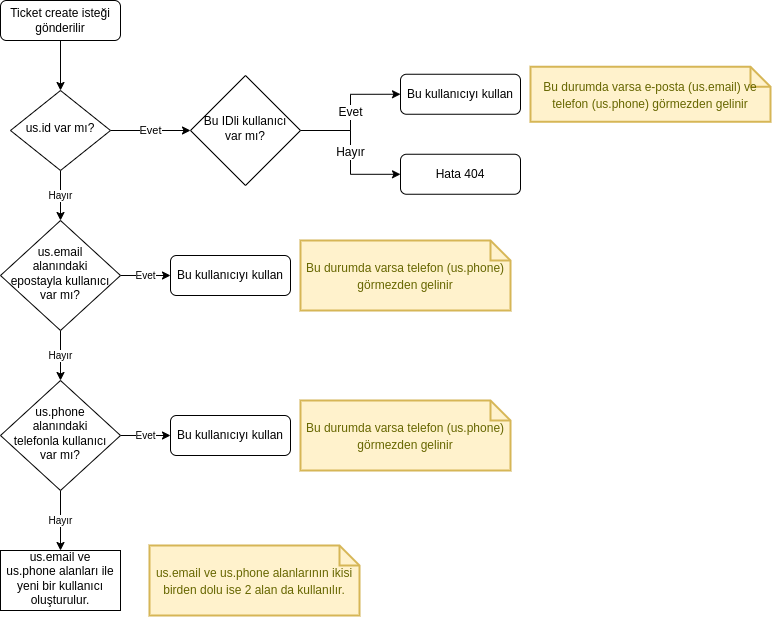

The diagram above was exported from draw.io. Its source (the exported page's mxGraphModel, read from the mxfile embedded in the PNG):
<mxGraphModel dx="1488" dy="881" grid="1" gridSize="10" guides="1" tooltips="1" connect="1" arrows="1" fold="1" page="1" pageScale="1" pageWidth="827" pageHeight="1169" math="0" shadow="0">
  <root>
    <mxCell id="WIyWlLk6GJQsqaUBKTNV-0" />
    <mxCell id="WIyWlLk6GJQsqaUBKTNV-1" parent="WIyWlLk6GJQsqaUBKTNV-0" />
    <mxCell id="Wzx6rIfMwj549IPPwar--4" style="edgeStyle=orthogonalEdgeStyle;rounded=0;orthogonalLoop=1;jettySize=auto;html=1;exitX=0.5;exitY=1;exitDx=0;exitDy=0;entryX=0.5;entryY=0;entryDx=0;entryDy=0;fontSize=10;" edge="1" parent="WIyWlLk6GJQsqaUBKTNV-1" source="WIyWlLk6GJQsqaUBKTNV-3" target="WIyWlLk6GJQsqaUBKTNV-6">
      <mxGeometry relative="1" as="geometry" />
    </mxCell>
    <mxCell id="WIyWlLk6GJQsqaUBKTNV-3" value="Ticket create isteği gönderilir" style="rounded=1;whiteSpace=wrap;html=1;fontSize=12;glass=0;strokeWidth=1;shadow=0;" parent="WIyWlLk6GJQsqaUBKTNV-1" vertex="1">
      <mxGeometry x="30" y="80" width="120" height="40" as="geometry" />
    </mxCell>
    <mxCell id="Wzx6rIfMwj549IPPwar--0" value="Evet" style="edgeStyle=orthogonalEdgeStyle;rounded=0;orthogonalLoop=1;jettySize=auto;html=1;exitX=1;exitY=0.5;exitDx=0;exitDy=0;entryX=0;entryY=0.5;entryDx=0;entryDy=0;" edge="1" parent="WIyWlLk6GJQsqaUBKTNV-1" source="WIyWlLk6GJQsqaUBKTNV-6" target="Wzx6rIfMwj549IPPwar--17">
      <mxGeometry relative="1" as="geometry" />
    </mxCell>
    <mxCell id="Wzx6rIfMwj549IPPwar--3" value="Hayır" style="edgeStyle=orthogonalEdgeStyle;rounded=0;orthogonalLoop=1;jettySize=auto;html=1;exitX=0.5;exitY=1;exitDx=0;exitDy=0;entryX=0.5;entryY=0;entryDx=0;entryDy=0;fontSize=10;" edge="1" parent="WIyWlLk6GJQsqaUBKTNV-1" source="WIyWlLk6GJQsqaUBKTNV-6" target="WIyWlLk6GJQsqaUBKTNV-10">
      <mxGeometry relative="1" as="geometry" />
    </mxCell>
    <mxCell id="WIyWlLk6GJQsqaUBKTNV-6" value="us.id var mı?" style="rhombus;whiteSpace=wrap;html=1;shadow=0;fontFamily=Helvetica;fontSize=12;align=center;strokeWidth=1;spacing=6;spacingTop=-4;" parent="WIyWlLk6GJQsqaUBKTNV-1" vertex="1">
      <mxGeometry x="40" y="170" width="100" height="80" as="geometry" />
    </mxCell>
    <mxCell id="WIyWlLk6GJQsqaUBKTNV-7" value="Bu kullanıcıyı kullan" style="rounded=1;whiteSpace=wrap;html=1;fontSize=12;glass=0;strokeWidth=1;shadow=0;" parent="WIyWlLk6GJQsqaUBKTNV-1" vertex="1">
      <mxGeometry x="430" y="153.75" width="120" height="40" as="geometry" />
    </mxCell>
    <mxCell id="Wzx6rIfMwj549IPPwar--5" value="Evet" style="edgeStyle=orthogonalEdgeStyle;rounded=0;orthogonalLoop=1;jettySize=auto;html=1;exitX=1;exitY=0.5;exitDx=0;exitDy=0;entryX=0;entryY=0.5;entryDx=0;entryDy=0;fontSize=10;" edge="1" parent="WIyWlLk6GJQsqaUBKTNV-1" source="WIyWlLk6GJQsqaUBKTNV-10" target="Wzx6rIfMwj549IPPwar--6">
      <mxGeometry relative="1" as="geometry">
        <mxPoint x="200" y="355" as="targetPoint" />
      </mxGeometry>
    </mxCell>
    <mxCell id="Wzx6rIfMwj549IPPwar--9" value="Hayır" style="edgeStyle=orthogonalEdgeStyle;rounded=0;orthogonalLoop=1;jettySize=auto;html=1;entryX=0.5;entryY=0;entryDx=0;entryDy=0;fontSize=10;" edge="1" parent="WIyWlLk6GJQsqaUBKTNV-1" source="WIyWlLk6GJQsqaUBKTNV-10" target="Wzx6rIfMwj549IPPwar--8">
      <mxGeometry relative="1" as="geometry" />
    </mxCell>
    <mxCell id="WIyWlLk6GJQsqaUBKTNV-10" value="us.email&lt;br&gt;alanındaki&lt;br&gt;epostayla kullanıcı var mı?" style="rhombus;whiteSpace=wrap;html=1;shadow=0;fontFamily=Helvetica;fontSize=12;align=center;strokeWidth=1;spacing=6;spacingTop=-4;" parent="WIyWlLk6GJQsqaUBKTNV-1" vertex="1">
      <mxGeometry x="30" y="300" width="120" height="110" as="geometry" />
    </mxCell>
    <mxCell id="Wzx6rIfMwj549IPPwar--2" value="&lt;font style=&quot;font-size: 12px;&quot;&gt;Bu durumda varsa e-posta (us.email) ve telefon (us.phone) görmezden gelinir&lt;/font&gt;" style="shape=note;strokeWidth=2;fontSize=14;size=20;whiteSpace=wrap;html=1;fillColor=#fff2cc;strokeColor=#d6b656;fontColor=#666600;" vertex="1" parent="WIyWlLk6GJQsqaUBKTNV-1">
      <mxGeometry x="560" y="146.25" width="240" height="55" as="geometry" />
    </mxCell>
    <mxCell id="Wzx6rIfMwj549IPPwar--6" value="Bu kullanıcıyı kullan" style="rounded=1;whiteSpace=wrap;html=1;fontSize=12;glass=0;strokeWidth=1;shadow=0;" vertex="1" parent="WIyWlLk6GJQsqaUBKTNV-1">
      <mxGeometry x="200" y="335" width="120" height="40" as="geometry" />
    </mxCell>
    <mxCell id="Wzx6rIfMwj549IPPwar--7" value="&lt;font style=&quot;font-size: 12px;&quot;&gt;Bu durumda varsa telefon (us.phone) görmezden gelinir&lt;/font&gt;" style="shape=note;strokeWidth=2;fontSize=14;size=20;whiteSpace=wrap;html=1;fillColor=#fff2cc;strokeColor=#d6b656;fontColor=#666600;" vertex="1" parent="WIyWlLk6GJQsqaUBKTNV-1">
      <mxGeometry x="330" y="320" width="210" height="70" as="geometry" />
    </mxCell>
    <mxCell id="Wzx6rIfMwj549IPPwar--12" value="Evet" style="edgeStyle=orthogonalEdgeStyle;rounded=0;orthogonalLoop=1;jettySize=auto;html=1;exitX=1;exitY=0.5;exitDx=0;exitDy=0;entryX=0;entryY=0.5;entryDx=0;entryDy=0;fontSize=10;" edge="1" parent="WIyWlLk6GJQsqaUBKTNV-1" source="Wzx6rIfMwj549IPPwar--8" target="Wzx6rIfMwj549IPPwar--10">
      <mxGeometry relative="1" as="geometry" />
    </mxCell>
    <mxCell id="Wzx6rIfMwj549IPPwar--15" value="Hayır" style="edgeStyle=orthogonalEdgeStyle;rounded=0;orthogonalLoop=1;jettySize=auto;html=1;fontSize=10;" edge="1" parent="WIyWlLk6GJQsqaUBKTNV-1" source="Wzx6rIfMwj549IPPwar--8" target="Wzx6rIfMwj549IPPwar--14">
      <mxGeometry relative="1" as="geometry" />
    </mxCell>
    <mxCell id="Wzx6rIfMwj549IPPwar--8" value="us.phone&lt;br&gt;alanındaki&lt;br&gt;telefonla kullanıcı var mı?" style="rhombus;whiteSpace=wrap;html=1;shadow=0;fontFamily=Helvetica;fontSize=12;align=center;strokeWidth=1;spacing=6;spacingTop=-4;" vertex="1" parent="WIyWlLk6GJQsqaUBKTNV-1">
      <mxGeometry x="30" y="460" width="120" height="110" as="geometry" />
    </mxCell>
    <mxCell id="Wzx6rIfMwj549IPPwar--10" value="Bu kullanıcıyı kullan" style="rounded=1;whiteSpace=wrap;html=1;fontSize=12;glass=0;strokeWidth=1;shadow=0;" vertex="1" parent="WIyWlLk6GJQsqaUBKTNV-1">
      <mxGeometry x="200" y="495" width="120" height="40" as="geometry" />
    </mxCell>
    <mxCell id="Wzx6rIfMwj549IPPwar--11" value="&lt;font style=&quot;font-size: 12px;&quot;&gt;Bu durumda varsa telefon (us.phone) görmezden gelinir&lt;/font&gt;" style="shape=note;strokeWidth=2;fontSize=14;size=20;whiteSpace=wrap;html=1;fillColor=#fff2cc;strokeColor=#d6b656;fontColor=#666600;" vertex="1" parent="WIyWlLk6GJQsqaUBKTNV-1">
      <mxGeometry x="330" y="480" width="210" height="70" as="geometry" />
    </mxCell>
    <mxCell id="Wzx6rIfMwj549IPPwar--14" value="us.email ve us.phone alanları ile yeni bir kullanıcı oluşturulur." style="whiteSpace=wrap;html=1;shadow=0;strokeWidth=1;spacing=6;spacingTop=-4;" vertex="1" parent="WIyWlLk6GJQsqaUBKTNV-1">
      <mxGeometry x="30" y="630" width="120" height="60" as="geometry" />
    </mxCell>
    <mxCell id="Wzx6rIfMwj549IPPwar--16" value="&lt;font style=&quot;font-size: 12px;&quot;&gt;us.email ve us.phone alanlarının ikisi birden dolu ise 2 alan da kullanılır.&lt;/font&gt;" style="shape=note;strokeWidth=2;fontSize=14;size=20;whiteSpace=wrap;html=1;fillColor=#fff2cc;strokeColor=#d6b656;fontColor=#666600;" vertex="1" parent="WIyWlLk6GJQsqaUBKTNV-1">
      <mxGeometry x="179" y="625" width="210" height="70" as="geometry" />
    </mxCell>
    <mxCell id="Wzx6rIfMwj549IPPwar--18" value="Evet" style="edgeStyle=orthogonalEdgeStyle;rounded=0;orthogonalLoop=1;jettySize=auto;html=1;exitX=1;exitY=0.5;exitDx=0;exitDy=0;entryX=0;entryY=0.5;entryDx=0;entryDy=0;fontSize=12;" edge="1" parent="WIyWlLk6GJQsqaUBKTNV-1" source="Wzx6rIfMwj549IPPwar--17" target="WIyWlLk6GJQsqaUBKTNV-7">
      <mxGeometry relative="1" as="geometry" />
    </mxCell>
    <mxCell id="Wzx6rIfMwj549IPPwar--20" value="Hayır" style="edgeStyle=orthogonalEdgeStyle;rounded=0;orthogonalLoop=1;jettySize=auto;html=1;exitX=1;exitY=0.5;exitDx=0;exitDy=0;fontSize=12;" edge="1" parent="WIyWlLk6GJQsqaUBKTNV-1" source="Wzx6rIfMwj549IPPwar--17" target="Wzx6rIfMwj549IPPwar--19">
      <mxGeometry relative="1" as="geometry" />
    </mxCell>
    <mxCell id="Wzx6rIfMwj549IPPwar--17" value="Bu IDli kullanıcı var mı?" style="rhombus;whiteSpace=wrap;html=1;shadow=0;fontFamily=Helvetica;fontSize=12;align=center;strokeWidth=1;spacing=6;spacingTop=-4;" vertex="1" parent="WIyWlLk6GJQsqaUBKTNV-1">
      <mxGeometry x="220" y="155" width="110" height="110" as="geometry" />
    </mxCell>
    <mxCell id="Wzx6rIfMwj549IPPwar--19" value="Hata 404" style="rounded=1;whiteSpace=wrap;html=1;fontSize=12;glass=0;strokeWidth=1;shadow=0;" vertex="1" parent="WIyWlLk6GJQsqaUBKTNV-1">
      <mxGeometry x="430" y="233.75" width="120" height="40" as="geometry" />
    </mxCell>
  </root>
</mxGraphModel>